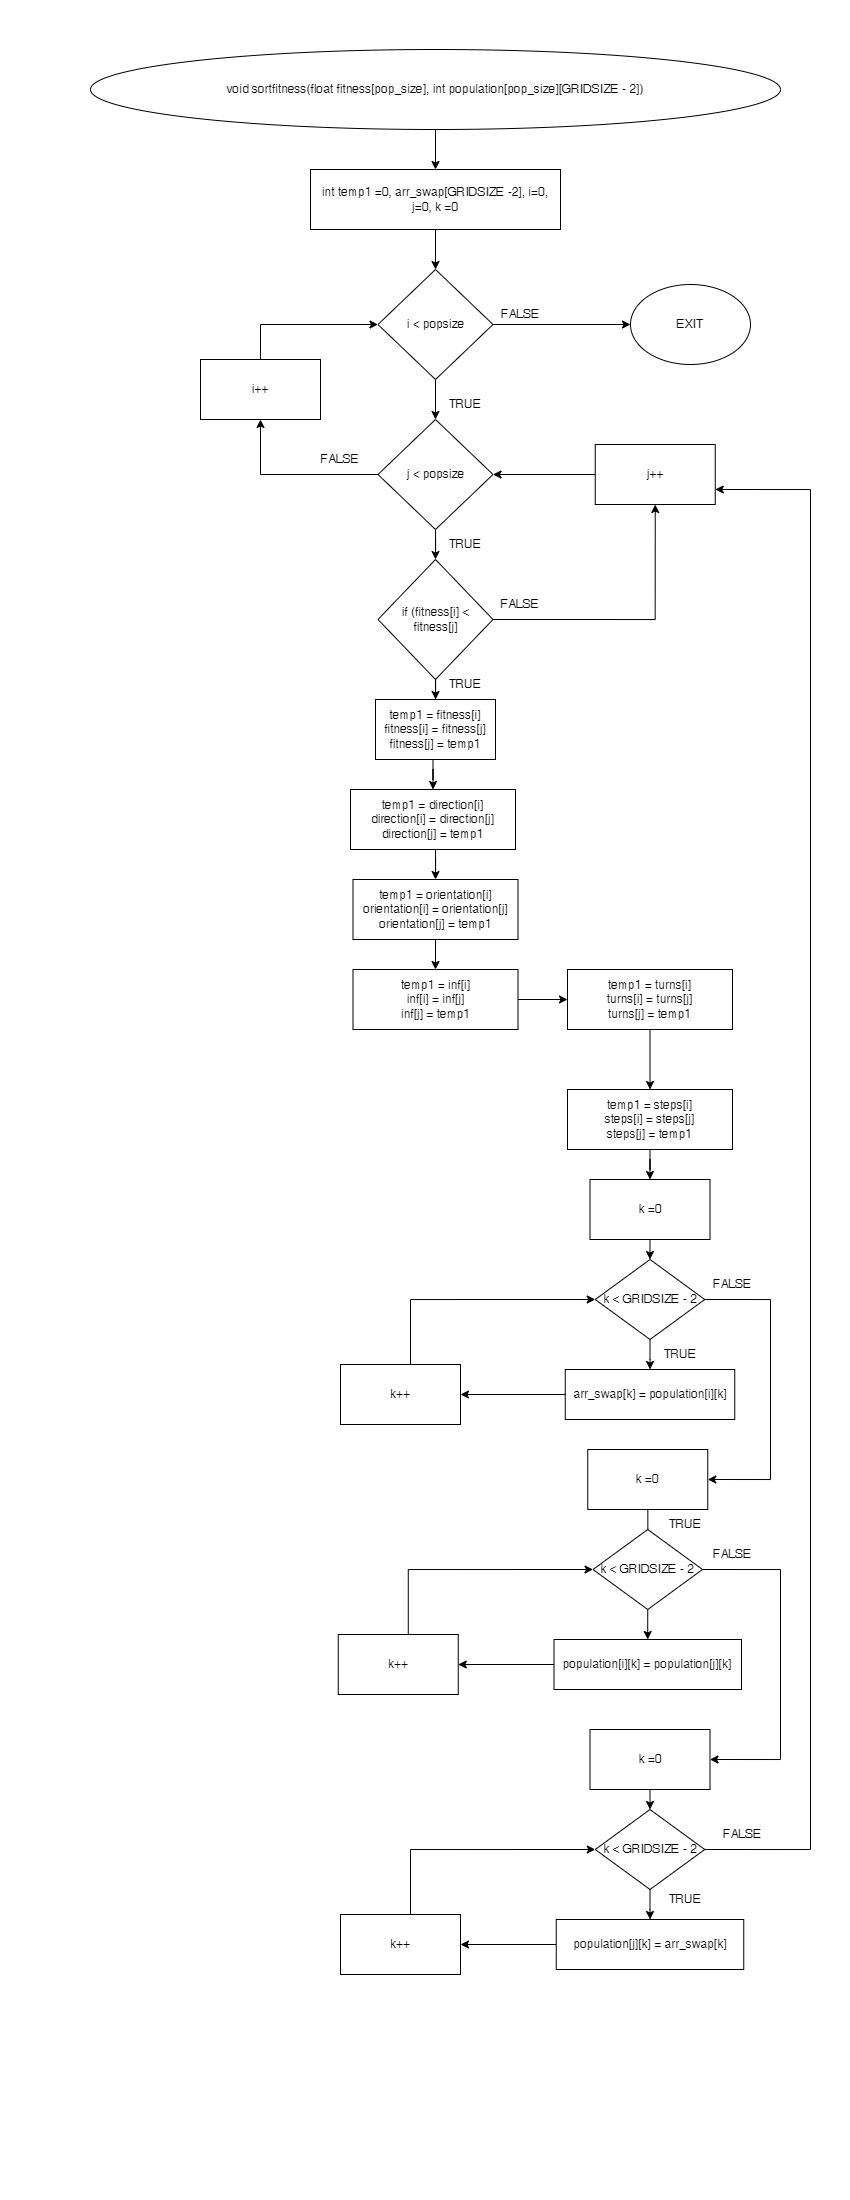

The diagram above was exported from draw.io. Its source (the exported page's mxGraphModel, read from the mxfile embedded in the PNG):
<mxGraphModel dx="1084" dy="419" grid="1" gridSize="10" guides="1" tooltips="1" connect="1" arrows="1" fold="1" page="1" pageScale="1" pageWidth="850" pageHeight="1100" math="0" shadow="0">
  <root>
    <mxCell id="0" />
    <mxCell id="1" parent="0" />
    <mxCell id="WNEFnYIQhOFxQaVL1wQr-4" style="edgeStyle=orthogonalEdgeStyle;rounded=0;orthogonalLoop=1;jettySize=auto;html=1;" edge="1" parent="1" source="WNEFnYIQhOFxQaVL1wQr-1" target="WNEFnYIQhOFxQaVL1wQr-5">
      <mxGeometry relative="1" as="geometry">
        <mxPoint x="435" y="220" as="targetPoint" />
      </mxGeometry>
    </mxCell>
    <mxCell id="WNEFnYIQhOFxQaVL1wQr-1" value="&lt;div&gt;&lt;span style=&quot;background-color: initial;&quot;&gt;void sortfitness(float fitness[pop_size], int population[pop_size][GRIDSIZE - 2])&lt;/span&gt;&lt;br&gt;&lt;/div&gt;" style="ellipse;whiteSpace=wrap;html=1;" vertex="1" parent="1">
      <mxGeometry x="90" y="50" width="690" height="80" as="geometry" />
    </mxCell>
    <mxCell id="WNEFnYIQhOFxQaVL1wQr-8" value="" style="edgeStyle=orthogonalEdgeStyle;rounded=0;orthogonalLoop=1;jettySize=auto;html=1;" edge="1" parent="1" source="WNEFnYIQhOFxQaVL1wQr-5" target="WNEFnYIQhOFxQaVL1wQr-7">
      <mxGeometry relative="1" as="geometry" />
    </mxCell>
    <mxCell id="WNEFnYIQhOFxQaVL1wQr-5" value="int temp1 =0, arr_swap[GRIDSIZE -2], i=0, j=0, k =0" style="rounded=0;whiteSpace=wrap;html=1;" vertex="1" parent="1">
      <mxGeometry x="310" y="170" width="250" height="60" as="geometry" />
    </mxCell>
    <mxCell id="WNEFnYIQhOFxQaVL1wQr-10" value="" style="edgeStyle=orthogonalEdgeStyle;rounded=0;orthogonalLoop=1;jettySize=auto;html=1;" edge="1" parent="1" source="WNEFnYIQhOFxQaVL1wQr-7" target="WNEFnYIQhOFxQaVL1wQr-9">
      <mxGeometry relative="1" as="geometry" />
    </mxCell>
    <mxCell id="EbbvJnESGS1PEtdtuxm6-6" style="edgeStyle=orthogonalEdgeStyle;rounded=0;orthogonalLoop=1;jettySize=auto;html=1;" edge="1" parent="1" source="WNEFnYIQhOFxQaVL1wQr-7">
      <mxGeometry relative="1" as="geometry">
        <mxPoint x="630" y="325" as="targetPoint" />
      </mxGeometry>
    </mxCell>
    <mxCell id="WNEFnYIQhOFxQaVL1wQr-7" value="i &amp;lt; popsize" style="rhombus;whiteSpace=wrap;html=1;rounded=0;" vertex="1" parent="1">
      <mxGeometry x="377.5" y="270" width="115" height="110" as="geometry" />
    </mxCell>
    <mxCell id="WNEFnYIQhOFxQaVL1wQr-12" value="" style="edgeStyle=orthogonalEdgeStyle;rounded=0;orthogonalLoop=1;jettySize=auto;html=1;" edge="1" parent="1" source="WNEFnYIQhOFxQaVL1wQr-9">
      <mxGeometry relative="1" as="geometry">
        <mxPoint x="435" y="560" as="targetPoint" />
      </mxGeometry>
    </mxCell>
    <mxCell id="WNEFnYIQhOFxQaVL1wQr-68" style="edgeStyle=orthogonalEdgeStyle;rounded=0;orthogonalLoop=1;jettySize=auto;html=1;exitX=0;exitY=0.5;exitDx=0;exitDy=0;entryX=0.5;entryY=1;entryDx=0;entryDy=0;" edge="1" parent="1" source="WNEFnYIQhOFxQaVL1wQr-9" target="WNEFnYIQhOFxQaVL1wQr-67">
      <mxGeometry relative="1" as="geometry" />
    </mxCell>
    <mxCell id="WNEFnYIQhOFxQaVL1wQr-9" value="j &amp;lt; popsize" style="rhombus;whiteSpace=wrap;html=1;rounded=0;" vertex="1" parent="1">
      <mxGeometry x="377.5" y="420" width="115" height="110" as="geometry" />
    </mxCell>
    <mxCell id="WNEFnYIQhOFxQaVL1wQr-15" value="" style="edgeStyle=orthogonalEdgeStyle;rounded=0;orthogonalLoop=1;jettySize=auto;html=1;" edge="1" parent="1" source="WNEFnYIQhOFxQaVL1wQr-13" target="WNEFnYIQhOFxQaVL1wQr-14">
      <mxGeometry relative="1" as="geometry" />
    </mxCell>
    <mxCell id="WNEFnYIQhOFxQaVL1wQr-63" style="edgeStyle=orthogonalEdgeStyle;rounded=0;orthogonalLoop=1;jettySize=auto;html=1;exitX=1;exitY=0.5;exitDx=0;exitDy=0;entryX=0.5;entryY=1;entryDx=0;entryDy=0;" edge="1" parent="1" source="WNEFnYIQhOFxQaVL1wQr-13" target="WNEFnYIQhOFxQaVL1wQr-62">
      <mxGeometry relative="1" as="geometry" />
    </mxCell>
    <mxCell id="WNEFnYIQhOFxQaVL1wQr-13" value="if (fitness[i] &amp;lt; fitness[j]" style="rhombus;whiteSpace=wrap;html=1;" vertex="1" parent="1">
      <mxGeometry x="377.5" y="560" width="115" height="120" as="geometry" />
    </mxCell>
    <mxCell id="WNEFnYIQhOFxQaVL1wQr-14" value="temp1 = fitness[i]&lt;br&gt;fitness[i] = fitness[j]&lt;br&gt;fitness[j] = temp1" style="whiteSpace=wrap;html=1;" vertex="1" parent="1">
      <mxGeometry x="375" y="700" width="120" height="60" as="geometry" />
    </mxCell>
    <mxCell id="WNEFnYIQhOFxQaVL1wQr-16" value="" style="edgeStyle=orthogonalEdgeStyle;rounded=0;orthogonalLoop=1;jettySize=auto;html=1;" edge="1" parent="1" target="WNEFnYIQhOFxQaVL1wQr-17">
      <mxGeometry relative="1" as="geometry">
        <mxPoint x="432.5" y="759.9999999999998" as="sourcePoint" />
      </mxGeometry>
    </mxCell>
    <mxCell id="WNEFnYIQhOFxQaVL1wQr-17" value="temp1 = direction[i]&lt;br&gt;direction[i] = direction[j]&lt;br&gt;direction[j] = temp1" style="whiteSpace=wrap;html=1;" vertex="1" parent="1">
      <mxGeometry x="350" y="790" width="165" height="60" as="geometry" />
    </mxCell>
    <mxCell id="WNEFnYIQhOFxQaVL1wQr-18" value="" style="edgeStyle=orthogonalEdgeStyle;rounded=0;orthogonalLoop=1;jettySize=auto;html=1;" edge="1" parent="1" target="WNEFnYIQhOFxQaVL1wQr-19">
      <mxGeometry relative="1" as="geometry">
        <mxPoint x="435" y="849.9999999999998" as="sourcePoint" />
      </mxGeometry>
    </mxCell>
    <mxCell id="WNEFnYIQhOFxQaVL1wQr-22" style="edgeStyle=orthogonalEdgeStyle;rounded=0;orthogonalLoop=1;jettySize=auto;html=1;" edge="1" parent="1" target="WNEFnYIQhOFxQaVL1wQr-21">
      <mxGeometry relative="1" as="geometry">
        <mxPoint x="434.9999999999999" y="930" as="sourcePoint" />
      </mxGeometry>
    </mxCell>
    <mxCell id="WNEFnYIQhOFxQaVL1wQr-19" value="temp1 = orientation[i]&lt;br&gt;orientation[i] = orientation[j]&lt;br&gt;orientation[j] = temp1" style="whiteSpace=wrap;html=1;" vertex="1" parent="1">
      <mxGeometry x="352.5" y="880" width="165" height="60" as="geometry" />
    </mxCell>
    <mxCell id="WNEFnYIQhOFxQaVL1wQr-25" style="edgeStyle=orthogonalEdgeStyle;rounded=0;orthogonalLoop=1;jettySize=auto;html=1;entryX=0;entryY=0.5;entryDx=0;entryDy=0;" edge="1" parent="1" source="WNEFnYIQhOFxQaVL1wQr-21" target="WNEFnYIQhOFxQaVL1wQr-24">
      <mxGeometry relative="1" as="geometry" />
    </mxCell>
    <mxCell id="WNEFnYIQhOFxQaVL1wQr-21" value="temp1 = inf[i]&lt;br&gt;inf[i] = inf[j]&lt;br&gt;inf[j] = temp1" style="whiteSpace=wrap;html=1;" vertex="1" parent="1">
      <mxGeometry x="352.5" y="970" width="165" height="60" as="geometry" />
    </mxCell>
    <mxCell id="WNEFnYIQhOFxQaVL1wQr-27" style="edgeStyle=orthogonalEdgeStyle;rounded=0;orthogonalLoop=1;jettySize=auto;html=1;entryX=0.5;entryY=0;entryDx=0;entryDy=0;" edge="1" parent="1" source="WNEFnYIQhOFxQaVL1wQr-24" target="WNEFnYIQhOFxQaVL1wQr-26">
      <mxGeometry relative="1" as="geometry" />
    </mxCell>
    <mxCell id="WNEFnYIQhOFxQaVL1wQr-24" value="temp1 = turns[i]&lt;br&gt;turns[i] = turns[j]&lt;br&gt;turns[j] = temp1" style="whiteSpace=wrap;html=1;" vertex="1" parent="1">
      <mxGeometry x="567" y="970" width="165" height="60" as="geometry" />
    </mxCell>
    <mxCell id="WNEFnYIQhOFxQaVL1wQr-31" value="" style="edgeStyle=orthogonalEdgeStyle;rounded=0;orthogonalLoop=1;jettySize=auto;html=1;" edge="1" parent="1" source="WNEFnYIQhOFxQaVL1wQr-26" target="WNEFnYIQhOFxQaVL1wQr-30">
      <mxGeometry relative="1" as="geometry" />
    </mxCell>
    <mxCell id="WNEFnYIQhOFxQaVL1wQr-26" value="temp1 = steps[i]&lt;br&gt;steps[i] = steps[j]&lt;br&gt;steps[j] = temp1" style="whiteSpace=wrap;html=1;" vertex="1" parent="1">
      <mxGeometry x="567" y="1090" width="165" height="60" as="geometry" />
    </mxCell>
    <mxCell id="WNEFnYIQhOFxQaVL1wQr-32" style="edgeStyle=orthogonalEdgeStyle;rounded=0;orthogonalLoop=1;jettySize=auto;html=1;" edge="1" parent="1" source="WNEFnYIQhOFxQaVL1wQr-30" target="WNEFnYIQhOFxQaVL1wQr-33">
      <mxGeometry relative="1" as="geometry">
        <mxPoint x="649.5" y="1280" as="targetPoint" />
      </mxGeometry>
    </mxCell>
    <mxCell id="WNEFnYIQhOFxQaVL1wQr-30" value="k =0" style="whiteSpace=wrap;html=1;" vertex="1" parent="1">
      <mxGeometry x="589.5" y="1180" width="120" height="60" as="geometry" />
    </mxCell>
    <mxCell id="WNEFnYIQhOFxQaVL1wQr-34" style="edgeStyle=orthogonalEdgeStyle;rounded=0;orthogonalLoop=1;jettySize=auto;html=1;exitX=0.5;exitY=1;exitDx=0;exitDy=0;" edge="1" parent="1" source="WNEFnYIQhOFxQaVL1wQr-33" target="WNEFnYIQhOFxQaVL1wQr-35">
      <mxGeometry relative="1" as="geometry">
        <mxPoint x="650" y="1360" as="targetPoint" />
      </mxGeometry>
    </mxCell>
    <mxCell id="WNEFnYIQhOFxQaVL1wQr-59" style="edgeStyle=orthogonalEdgeStyle;rounded=0;orthogonalLoop=1;jettySize=auto;html=1;exitX=1;exitY=0.5;exitDx=0;exitDy=0;entryX=1;entryY=0.5;entryDx=0;entryDy=0;" edge="1" parent="1" source="WNEFnYIQhOFxQaVL1wQr-33" target="WNEFnYIQhOFxQaVL1wQr-42">
      <mxGeometry relative="1" as="geometry">
        <Array as="points">
          <mxPoint x="770" y="1300" />
          <mxPoint x="770" y="1480" />
        </Array>
      </mxGeometry>
    </mxCell>
    <mxCell id="WNEFnYIQhOFxQaVL1wQr-33" value="k &amp;lt; GRIDSIZE - 2" style="rhombus;whiteSpace=wrap;html=1;" vertex="1" parent="1">
      <mxGeometry x="594.75" y="1260" width="109.5" height="80" as="geometry" />
    </mxCell>
    <mxCell id="WNEFnYIQhOFxQaVL1wQr-38" value="" style="edgeStyle=orthogonalEdgeStyle;rounded=0;orthogonalLoop=1;jettySize=auto;html=1;" edge="1" parent="1" source="WNEFnYIQhOFxQaVL1wQr-35" target="WNEFnYIQhOFxQaVL1wQr-37">
      <mxGeometry relative="1" as="geometry" />
    </mxCell>
    <mxCell id="WNEFnYIQhOFxQaVL1wQr-35" value="arr_swap[k] = population[i][k]" style="rounded=0;whiteSpace=wrap;html=1;" vertex="1" parent="1">
      <mxGeometry x="564.75" y="1370" width="169.5" height="50" as="geometry" />
    </mxCell>
    <mxCell id="WNEFnYIQhOFxQaVL1wQr-39" style="edgeStyle=orthogonalEdgeStyle;rounded=0;orthogonalLoop=1;jettySize=auto;html=1;entryX=0;entryY=0.5;entryDx=0;entryDy=0;" edge="1" parent="1" source="WNEFnYIQhOFxQaVL1wQr-37" target="WNEFnYIQhOFxQaVL1wQr-33">
      <mxGeometry relative="1" as="geometry">
        <Array as="points">
          <mxPoint x="410" y="1300" />
        </Array>
      </mxGeometry>
    </mxCell>
    <mxCell id="WNEFnYIQhOFxQaVL1wQr-37" value="k++" style="whiteSpace=wrap;html=1;rounded=0;" vertex="1" parent="1">
      <mxGeometry x="340" y="1365" width="120" height="60" as="geometry" />
    </mxCell>
    <mxCell id="WNEFnYIQhOFxQaVL1wQr-41" style="edgeStyle=orthogonalEdgeStyle;rounded=0;orthogonalLoop=1;jettySize=auto;html=1;" edge="1" parent="1" source="WNEFnYIQhOFxQaVL1wQr-42" target="WNEFnYIQhOFxQaVL1wQr-44">
      <mxGeometry relative="1" as="geometry">
        <mxPoint x="647.25" y="1550" as="targetPoint" />
      </mxGeometry>
    </mxCell>
    <mxCell id="WNEFnYIQhOFxQaVL1wQr-42" value="k =0" style="whiteSpace=wrap;html=1;" vertex="1" parent="1">
      <mxGeometry x="587.25" y="1450" width="120" height="60" as="geometry" />
    </mxCell>
    <mxCell id="WNEFnYIQhOFxQaVL1wQr-43" style="edgeStyle=orthogonalEdgeStyle;rounded=0;orthogonalLoop=1;jettySize=auto;html=1;exitX=0.5;exitY=1;exitDx=0;exitDy=0;" edge="1" parent="1" source="WNEFnYIQhOFxQaVL1wQr-44" target="WNEFnYIQhOFxQaVL1wQr-46">
      <mxGeometry relative="1" as="geometry">
        <mxPoint x="647.75" y="1630" as="targetPoint" />
      </mxGeometry>
    </mxCell>
    <mxCell id="WNEFnYIQhOFxQaVL1wQr-60" style="edgeStyle=orthogonalEdgeStyle;rounded=0;orthogonalLoop=1;jettySize=auto;html=1;exitX=1;exitY=0.5;exitDx=0;exitDy=0;entryX=1;entryY=0.5;entryDx=0;entryDy=0;" edge="1" parent="1" source="WNEFnYIQhOFxQaVL1wQr-44" target="WNEFnYIQhOFxQaVL1wQr-51">
      <mxGeometry relative="1" as="geometry">
        <mxPoint x="702" y="1760" as="targetPoint" />
        <Array as="points">
          <mxPoint x="780" y="1570" />
          <mxPoint x="780" y="1760" />
        </Array>
      </mxGeometry>
    </mxCell>
    <mxCell id="WNEFnYIQhOFxQaVL1wQr-44" value="k &amp;lt; GRIDSIZE - 2" style="rhombus;whiteSpace=wrap;html=1;" vertex="1" parent="1">
      <mxGeometry x="592.5" y="1530" width="109.5" height="80" as="geometry" />
    </mxCell>
    <mxCell id="WNEFnYIQhOFxQaVL1wQr-45" value="" style="edgeStyle=orthogonalEdgeStyle;rounded=0;orthogonalLoop=1;jettySize=auto;html=1;" edge="1" parent="1" source="WNEFnYIQhOFxQaVL1wQr-46" target="WNEFnYIQhOFxQaVL1wQr-48">
      <mxGeometry relative="1" as="geometry" />
    </mxCell>
    <mxCell id="WNEFnYIQhOFxQaVL1wQr-46" value="population[i][k]&amp;nbsp;= population[j][k]" style="rounded=0;whiteSpace=wrap;html=1;" vertex="1" parent="1">
      <mxGeometry x="553.5" y="1640" width="187.5" height="50" as="geometry" />
    </mxCell>
    <mxCell id="WNEFnYIQhOFxQaVL1wQr-47" style="edgeStyle=orthogonalEdgeStyle;rounded=0;orthogonalLoop=1;jettySize=auto;html=1;entryX=0;entryY=0.5;entryDx=0;entryDy=0;" edge="1" parent="1" source="WNEFnYIQhOFxQaVL1wQr-48" target="WNEFnYIQhOFxQaVL1wQr-44">
      <mxGeometry relative="1" as="geometry">
        <Array as="points">
          <mxPoint x="407.75" y="1570" />
        </Array>
      </mxGeometry>
    </mxCell>
    <mxCell id="WNEFnYIQhOFxQaVL1wQr-48" value="k++" style="whiteSpace=wrap;html=1;rounded=0;" vertex="1" parent="1">
      <mxGeometry x="337.75" y="1635" width="120" height="60" as="geometry" />
    </mxCell>
    <mxCell id="WNEFnYIQhOFxQaVL1wQr-50" style="edgeStyle=orthogonalEdgeStyle;rounded=0;orthogonalLoop=1;jettySize=auto;html=1;" edge="1" parent="1" source="WNEFnYIQhOFxQaVL1wQr-51" target="WNEFnYIQhOFxQaVL1wQr-53">
      <mxGeometry relative="1" as="geometry">
        <mxPoint x="649.5" y="1830" as="targetPoint" />
      </mxGeometry>
    </mxCell>
    <mxCell id="WNEFnYIQhOFxQaVL1wQr-51" value="k =0" style="whiteSpace=wrap;html=1;" vertex="1" parent="1">
      <mxGeometry x="589.5" y="1730" width="120" height="60" as="geometry" />
    </mxCell>
    <mxCell id="WNEFnYIQhOFxQaVL1wQr-52" style="edgeStyle=orthogonalEdgeStyle;rounded=0;orthogonalLoop=1;jettySize=auto;html=1;exitX=0.5;exitY=1;exitDx=0;exitDy=0;" edge="1" parent="1" source="WNEFnYIQhOFxQaVL1wQr-53" target="WNEFnYIQhOFxQaVL1wQr-55">
      <mxGeometry relative="1" as="geometry">
        <mxPoint x="650" y="1910" as="targetPoint" />
      </mxGeometry>
    </mxCell>
    <mxCell id="WNEFnYIQhOFxQaVL1wQr-64" style="edgeStyle=orthogonalEdgeStyle;rounded=0;orthogonalLoop=1;jettySize=auto;html=1;exitX=1;exitY=0.5;exitDx=0;exitDy=0;entryX=1;entryY=0.75;entryDx=0;entryDy=0;" edge="1" parent="1" source="WNEFnYIQhOFxQaVL1wQr-53" target="WNEFnYIQhOFxQaVL1wQr-62">
      <mxGeometry relative="1" as="geometry">
        <mxPoint x="809.9999999999998" y="432.2222430889423" as="targetPoint" />
        <Array as="points">
          <mxPoint x="810" y="1850" />
          <mxPoint x="810" y="490" />
        </Array>
      </mxGeometry>
    </mxCell>
    <mxCell id="WNEFnYIQhOFxQaVL1wQr-53" value="k &amp;lt; GRIDSIZE - 2" style="rhombus;whiteSpace=wrap;html=1;" vertex="1" parent="1">
      <mxGeometry x="594.75" y="1810" width="109.5" height="80" as="geometry" />
    </mxCell>
    <mxCell id="WNEFnYIQhOFxQaVL1wQr-54" value="" style="edgeStyle=orthogonalEdgeStyle;rounded=0;orthogonalLoop=1;jettySize=auto;html=1;" edge="1" parent="1" source="WNEFnYIQhOFxQaVL1wQr-55" target="WNEFnYIQhOFxQaVL1wQr-57">
      <mxGeometry relative="1" as="geometry" />
    </mxCell>
    <mxCell id="WNEFnYIQhOFxQaVL1wQr-55" value="population[j][k]&amp;nbsp;= arr_swap[k]" style="rounded=0;whiteSpace=wrap;html=1;" vertex="1" parent="1">
      <mxGeometry x="555.75" y="1920" width="187.5" height="50" as="geometry" />
    </mxCell>
    <mxCell id="WNEFnYIQhOFxQaVL1wQr-56" style="edgeStyle=orthogonalEdgeStyle;rounded=0;orthogonalLoop=1;jettySize=auto;html=1;entryX=0;entryY=0.5;entryDx=0;entryDy=0;" edge="1" parent="1" source="WNEFnYIQhOFxQaVL1wQr-57" target="WNEFnYIQhOFxQaVL1wQr-53">
      <mxGeometry relative="1" as="geometry">
        <Array as="points">
          <mxPoint x="410" y="1850" />
        </Array>
      </mxGeometry>
    </mxCell>
    <mxCell id="WNEFnYIQhOFxQaVL1wQr-57" value="k++" style="whiteSpace=wrap;html=1;rounded=0;" vertex="1" parent="1">
      <mxGeometry x="340" y="1915" width="120" height="60" as="geometry" />
    </mxCell>
    <mxCell id="WNEFnYIQhOFxQaVL1wQr-65" style="edgeStyle=orthogonalEdgeStyle;rounded=0;orthogonalLoop=1;jettySize=auto;html=1;exitX=0;exitY=0.5;exitDx=0;exitDy=0;entryX=1;entryY=0.5;entryDx=0;entryDy=0;" edge="1" parent="1" source="WNEFnYIQhOFxQaVL1wQr-62" target="WNEFnYIQhOFxQaVL1wQr-9">
      <mxGeometry relative="1" as="geometry" />
    </mxCell>
    <mxCell id="WNEFnYIQhOFxQaVL1wQr-62" value="j++&lt;br&gt;" style="rounded=0;whiteSpace=wrap;html=1;" vertex="1" parent="1">
      <mxGeometry x="594.75" y="445" width="120" height="60" as="geometry" />
    </mxCell>
    <mxCell id="WNEFnYIQhOFxQaVL1wQr-69" style="edgeStyle=orthogonalEdgeStyle;rounded=0;orthogonalLoop=1;jettySize=auto;html=1;exitX=0.5;exitY=0;exitDx=0;exitDy=0;entryX=0;entryY=0.5;entryDx=0;entryDy=0;" edge="1" parent="1" source="WNEFnYIQhOFxQaVL1wQr-67" target="WNEFnYIQhOFxQaVL1wQr-7">
      <mxGeometry relative="1" as="geometry" />
    </mxCell>
    <mxCell id="WNEFnYIQhOFxQaVL1wQr-67" value="i++" style="rounded=0;whiteSpace=wrap;html=1;" vertex="1" parent="1">
      <mxGeometry x="200" y="360" width="120" height="60" as="geometry" />
    </mxCell>
    <mxCell id="CXFCsAGlTjqxcH5V8h5B-1" value="TRUE" style="text;html=1;strokeColor=none;fillColor=none;align=center;verticalAlign=middle;whiteSpace=wrap;rounded=0;" vertex="1" parent="1">
      <mxGeometry x="435" y="390" width="60" height="30" as="geometry" />
    </mxCell>
    <mxCell id="CXFCsAGlTjqxcH5V8h5B-2" value="TRUE" style="text;html=1;strokeColor=none;fillColor=none;align=center;verticalAlign=middle;whiteSpace=wrap;rounded=0;" vertex="1" parent="1">
      <mxGeometry x="435" y="530" width="60" height="30" as="geometry" />
    </mxCell>
    <mxCell id="CXFCsAGlTjqxcH5V8h5B-3" value="TRUE" style="text;html=1;strokeColor=none;fillColor=none;align=center;verticalAlign=middle;whiteSpace=wrap;rounded=0;" vertex="1" parent="1">
      <mxGeometry x="435" y="670" width="60" height="30" as="geometry" />
    </mxCell>
    <mxCell id="CXFCsAGlTjqxcH5V8h5B-4" value="TRUE" style="text;html=1;strokeColor=none;fillColor=none;align=center;verticalAlign=middle;whiteSpace=wrap;rounded=0;" vertex="1" parent="1">
      <mxGeometry x="649.5" y="1340" width="60" height="30" as="geometry" />
    </mxCell>
    <mxCell id="CXFCsAGlTjqxcH5V8h5B-5" value="TRUE" style="text;html=1;strokeColor=none;fillColor=none;align=center;verticalAlign=middle;whiteSpace=wrap;rounded=0;" vertex="1" parent="1">
      <mxGeometry x="654.75" y="1510" width="60" height="30" as="geometry" />
    </mxCell>
    <mxCell id="CXFCsAGlTjqxcH5V8h5B-6" value="TRUE" style="text;html=1;strokeColor=none;fillColor=none;align=center;verticalAlign=middle;whiteSpace=wrap;rounded=0;" vertex="1" parent="1">
      <mxGeometry x="654.75" y="1885" width="60" height="30" as="geometry" />
    </mxCell>
    <mxCell id="EbbvJnESGS1PEtdtuxm6-1" value="FALSE" style="text;html=1;strokeColor=none;fillColor=none;align=center;verticalAlign=middle;whiteSpace=wrap;rounded=0;" vertex="1" parent="1">
      <mxGeometry x="310" y="445" width="60" height="30" as="geometry" />
    </mxCell>
    <mxCell id="EbbvJnESGS1PEtdtuxm6-2" value="FALSE" style="text;html=1;strokeColor=none;fillColor=none;align=center;verticalAlign=middle;whiteSpace=wrap;rounded=0;" vertex="1" parent="1">
      <mxGeometry x="490" y="590" width="60" height="30" as="geometry" />
    </mxCell>
    <mxCell id="EbbvJnESGS1PEtdtuxm6-3" value="FALSE" style="text;html=1;strokeColor=none;fillColor=none;align=center;verticalAlign=middle;whiteSpace=wrap;rounded=0;" vertex="1" parent="1">
      <mxGeometry x="670" y="1540" width="125" height="30" as="geometry" />
    </mxCell>
    <mxCell id="EbbvJnESGS1PEtdtuxm6-4" value="FALSE" style="text;html=1;strokeColor=none;fillColor=none;align=center;verticalAlign=middle;whiteSpace=wrap;rounded=0;" vertex="1" parent="1">
      <mxGeometry x="680" y="1820" width="125" height="30" as="geometry" />
    </mxCell>
    <mxCell id="EbbvJnESGS1PEtdtuxm6-5" value="FALSE" style="text;html=1;strokeColor=none;fillColor=none;align=center;verticalAlign=middle;whiteSpace=wrap;rounded=0;" vertex="1" parent="1">
      <mxGeometry x="670" y="1270" width="125" height="30" as="geometry" />
    </mxCell>
    <mxCell id="EbbvJnESGS1PEtdtuxm6-7" value="EXIT" style="ellipse;whiteSpace=wrap;html=1;" vertex="1" parent="1">
      <mxGeometry x="630" y="285" width="120" height="80" as="geometry" />
    </mxCell>
    <mxCell id="EbbvJnESGS1PEtdtuxm6-8" value="FALSE" style="text;html=1;strokeColor=none;fillColor=none;align=center;verticalAlign=middle;whiteSpace=wrap;rounded=0;" vertex="1" parent="1">
      <mxGeometry x="457.5" y="300" width="125" height="30" as="geometry" />
    </mxCell>
  </root>
</mxGraphModel>